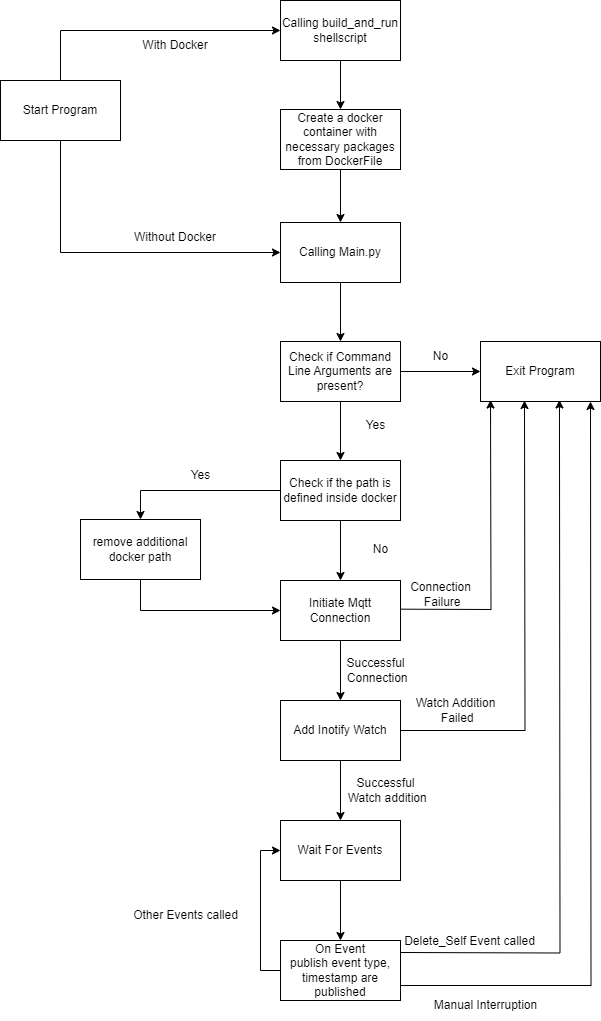

The diagram above was exported from draw.io. Its source (the exported page's mxGraphModel, read from the mxfile embedded in the PNG):
<mxGraphModel dx="1426" dy="831" grid="1" gridSize="10" guides="1" tooltips="1" connect="1" arrows="0" fold="1" page="1" pageScale="1" pageWidth="827" pageHeight="1169" background="#FFFFFF" math="0" shadow="0">
  <root>
    <mxCell id="0" />
    <mxCell id="1" parent="0" />
    <mxCell id="rJSZi7Q1PlzGLaLKVi3x-4" value="" style="edgeStyle=orthogonalEdgeStyle;rounded=0;orthogonalLoop=1;jettySize=auto;html=1;" parent="1" source="rJSZi7Q1PlzGLaLKVi3x-2" target="rJSZi7Q1PlzGLaLKVi3x-3" edge="1">
      <mxGeometry relative="1" as="geometry" />
    </mxCell>
    <mxCell id="rJSZi7Q1PlzGLaLKVi3x-2" value="Calling Main.py" style="rounded=0;whiteSpace=wrap;html=1;" parent="1" vertex="1">
      <mxGeometry x="360" y="293" width="120" height="60" as="geometry" />
    </mxCell>
    <mxCell id="rJSZi7Q1PlzGLaLKVi3x-6" value="" style="edgeStyle=orthogonalEdgeStyle;rounded=0;orthogonalLoop=1;jettySize=auto;html=1;" parent="1" source="rJSZi7Q1PlzGLaLKVi3x-3" target="rJSZi7Q1PlzGLaLKVi3x-5" edge="1">
      <mxGeometry relative="1" as="geometry" />
    </mxCell>
    <mxCell id="rJSZi7Q1PlzGLaLKVi3x-8" value="" style="edgeStyle=orthogonalEdgeStyle;rounded=0;orthogonalLoop=1;jettySize=auto;html=1;" parent="1" source="rJSZi7Q1PlzGLaLKVi3x-3" target="rJSZi7Q1PlzGLaLKVi3x-7" edge="1">
      <mxGeometry relative="1" as="geometry" />
    </mxCell>
    <mxCell id="rJSZi7Q1PlzGLaLKVi3x-3" value="Check if Command Line Arguments are present?" style="whiteSpace=wrap;html=1;rounded=0;" parent="1" vertex="1">
      <mxGeometry x="360" y="412" width="120" height="60" as="geometry" />
    </mxCell>
    <mxCell id="rJSZi7Q1PlzGLaLKVi3x-5" value="Exit Program" style="whiteSpace=wrap;html=1;rounded=0;" parent="1" vertex="1">
      <mxGeometry x="560" y="412" width="120" height="60" as="geometry" />
    </mxCell>
    <mxCell id="rJSZi7Q1PlzGLaLKVi3x-10" value="" style="edgeStyle=orthogonalEdgeStyle;rounded=0;orthogonalLoop=1;jettySize=auto;html=1;" parent="1" source="rJSZi7Q1PlzGLaLKVi3x-7" target="rJSZi7Q1PlzGLaLKVi3x-9" edge="1">
      <mxGeometry relative="1" as="geometry" />
    </mxCell>
    <mxCell id="rJSZi7Q1PlzGLaLKVi3x-34" style="edgeStyle=orthogonalEdgeStyle;rounded=0;orthogonalLoop=1;jettySize=auto;html=1;exitX=0;exitY=0.5;exitDx=0;exitDy=0;entryX=0.5;entryY=0;entryDx=0;entryDy=0;" parent="1" source="rJSZi7Q1PlzGLaLKVi3x-7" target="rJSZi7Q1PlzGLaLKVi3x-31" edge="1">
      <mxGeometry relative="1" as="geometry" />
    </mxCell>
    <mxCell id="rJSZi7Q1PlzGLaLKVi3x-7" value="Check if the path is defined inside docker" style="whiteSpace=wrap;html=1;rounded=0;" parent="1" vertex="1">
      <mxGeometry x="360" y="531" width="120" height="60" as="geometry" />
    </mxCell>
    <mxCell id="rJSZi7Q1PlzGLaLKVi3x-11" style="edgeStyle=orthogonalEdgeStyle;rounded=0;orthogonalLoop=1;jettySize=auto;html=1;entryX=0.5;entryY=1;entryDx=0;entryDy=0;" parent="1" edge="1">
      <mxGeometry relative="1" as="geometry">
        <mxPoint x="430" y="679.5" as="sourcePoint" />
        <mxPoint x="570" y="470.5" as="targetPoint" />
      </mxGeometry>
    </mxCell>
    <mxCell id="rJSZi7Q1PlzGLaLKVi3x-13" value="" style="edgeStyle=orthogonalEdgeStyle;rounded=0;orthogonalLoop=1;jettySize=auto;html=1;" parent="1" source="rJSZi7Q1PlzGLaLKVi3x-9" target="rJSZi7Q1PlzGLaLKVi3x-12" edge="1">
      <mxGeometry relative="1" as="geometry" />
    </mxCell>
    <mxCell id="rJSZi7Q1PlzGLaLKVi3x-9" value="Initiate Mqtt Connection" style="whiteSpace=wrap;html=1;rounded=0;" parent="1" vertex="1">
      <mxGeometry x="360" y="651" width="120" height="60" as="geometry" />
    </mxCell>
    <mxCell id="rJSZi7Q1PlzGLaLKVi3x-16" value="" style="edgeStyle=orthogonalEdgeStyle;rounded=0;orthogonalLoop=1;jettySize=auto;html=1;" parent="1" source="rJSZi7Q1PlzGLaLKVi3x-12" target="rJSZi7Q1PlzGLaLKVi3x-15" edge="1">
      <mxGeometry relative="1" as="geometry" />
    </mxCell>
    <mxCell id="rJSZi7Q1PlzGLaLKVi3x-40" style="edgeStyle=orthogonalEdgeStyle;rounded=0;orthogonalLoop=1;jettySize=auto;html=1;exitX=1;exitY=0.5;exitDx=0;exitDy=0;entryX=0.25;entryY=1;entryDx=0;entryDy=0;" parent="1" source="rJSZi7Q1PlzGLaLKVi3x-12" edge="1">
      <mxGeometry relative="1" as="geometry">
        <mxPoint x="494" y="800" as="sourcePoint" />
        <mxPoint x="604" y="471" as="targetPoint" />
      </mxGeometry>
    </mxCell>
    <mxCell id="rJSZi7Q1PlzGLaLKVi3x-12" value="Add Inotify Watch" style="whiteSpace=wrap;html=1;rounded=0;" parent="1" vertex="1">
      <mxGeometry x="360" y="771" width="120" height="60" as="geometry" />
    </mxCell>
    <mxCell id="rJSZi7Q1PlzGLaLKVi3x-18" value="" style="edgeStyle=orthogonalEdgeStyle;rounded=0;orthogonalLoop=1;jettySize=auto;html=1;" parent="1" source="rJSZi7Q1PlzGLaLKVi3x-15" target="rJSZi7Q1PlzGLaLKVi3x-17" edge="1">
      <mxGeometry relative="1" as="geometry" />
    </mxCell>
    <mxCell id="rJSZi7Q1PlzGLaLKVi3x-15" value="Wait For Events" style="whiteSpace=wrap;html=1;rounded=0;" parent="1" vertex="1">
      <mxGeometry x="360" y="891" width="120" height="60" as="geometry" />
    </mxCell>
    <mxCell id="rJSZi7Q1PlzGLaLKVi3x-19" style="edgeStyle=orthogonalEdgeStyle;rounded=0;orthogonalLoop=1;jettySize=auto;html=1;entryX=0.5;entryY=1;entryDx=0;entryDy=0;exitX=0.047;exitY=0.95;exitDx=0;exitDy=0;exitPerimeter=0;" parent="1" edge="1">
      <mxGeometry relative="1" as="geometry">
        <mxPoint x="479.99999999999994" y="1023" as="sourcePoint" />
        <mxPoint x="638.95" y="470.5" as="targetPoint" />
      </mxGeometry>
    </mxCell>
    <mxCell id="rJSZi7Q1PlzGLaLKVi3x-20" style="edgeStyle=orthogonalEdgeStyle;rounded=0;orthogonalLoop=1;jettySize=auto;html=1;exitX=1;exitY=0.75;exitDx=0;exitDy=0;entryX=1;entryY=1;entryDx=0;entryDy=0;" parent="1" source="rJSZi7Q1PlzGLaLKVi3x-17" edge="1">
      <mxGeometry relative="1" as="geometry">
        <mxPoint x="500" y="1056" as="sourcePoint" />
        <mxPoint x="670" y="472" as="targetPoint" />
      </mxGeometry>
    </mxCell>
    <mxCell id="rJSZi7Q1PlzGLaLKVi3x-21" style="edgeStyle=orthogonalEdgeStyle;rounded=0;orthogonalLoop=1;jettySize=auto;html=1;exitX=0;exitY=0.5;exitDx=0;exitDy=0;entryX=0;entryY=0.5;entryDx=0;entryDy=0;" parent="1" source="rJSZi7Q1PlzGLaLKVi3x-17" target="rJSZi7Q1PlzGLaLKVi3x-15" edge="1">
      <mxGeometry relative="1" as="geometry" />
    </mxCell>
    <mxCell id="rJSZi7Q1PlzGLaLKVi3x-17" value="On Event&lt;br&gt;publish event type, timestamp are published" style="whiteSpace=wrap;html=1;rounded=0;" parent="1" vertex="1">
      <mxGeometry x="360" y="1011" width="120" height="60" as="geometry" />
    </mxCell>
    <mxCell id="rJSZi7Q1PlzGLaLKVi3x-28" style="edgeStyle=orthogonalEdgeStyle;rounded=0;orthogonalLoop=1;jettySize=auto;html=1;exitX=0.5;exitY=1;exitDx=0;exitDy=0;" parent="1" source="rJSZi7Q1PlzGLaLKVi3x-22" target="rJSZi7Q1PlzGLaLKVi3x-2" edge="1">
      <mxGeometry relative="1" as="geometry" />
    </mxCell>
    <mxCell id="rJSZi7Q1PlzGLaLKVi3x-22" value="Create a docker container with necessary packages from DockerFile" style="whiteSpace=wrap;html=1;rounded=0;" parent="1" vertex="1">
      <mxGeometry x="360" y="180" width="120" height="60" as="geometry" />
    </mxCell>
    <mxCell id="sFrmBp3HTxgFqkRNJ8Xu-3" style="edgeStyle=orthogonalEdgeStyle;rounded=0;orthogonalLoop=1;jettySize=auto;html=1;exitX=0.5;exitY=1;exitDx=0;exitDy=0;entryX=0;entryY=0.5;entryDx=0;entryDy=0;" edge="1" parent="1" source="rJSZi7Q1PlzGLaLKVi3x-24" target="rJSZi7Q1PlzGLaLKVi3x-2">
      <mxGeometry relative="1" as="geometry" />
    </mxCell>
    <mxCell id="sFrmBp3HTxgFqkRNJ8Xu-4" style="edgeStyle=orthogonalEdgeStyle;rounded=0;orthogonalLoop=1;jettySize=auto;html=1;exitX=0.5;exitY=0;exitDx=0;exitDy=0;entryX=0;entryY=0.5;entryDx=0;entryDy=0;" edge="1" parent="1" source="rJSZi7Q1PlzGLaLKVi3x-24" target="rJSZi7Q1PlzGLaLKVi3x-26">
      <mxGeometry relative="1" as="geometry" />
    </mxCell>
    <mxCell id="rJSZi7Q1PlzGLaLKVi3x-24" value="Start Program" style="whiteSpace=wrap;html=1;rounded=0;" parent="1" vertex="1">
      <mxGeometry x="80" y="151" width="120" height="60" as="geometry" />
    </mxCell>
    <mxCell id="rJSZi7Q1PlzGLaLKVi3x-29" style="edgeStyle=orthogonalEdgeStyle;rounded=0;orthogonalLoop=1;jettySize=auto;html=1;exitX=0.5;exitY=1;exitDx=0;exitDy=0;entryX=0.5;entryY=0;entryDx=0;entryDy=0;" parent="1" source="rJSZi7Q1PlzGLaLKVi3x-26" target="rJSZi7Q1PlzGLaLKVi3x-22" edge="1">
      <mxGeometry relative="1" as="geometry" />
    </mxCell>
    <mxCell id="rJSZi7Q1PlzGLaLKVi3x-26" value="Calling build_and_run shellscript" style="whiteSpace=wrap;html=1;rounded=0;" parent="1" vertex="1">
      <mxGeometry x="360" y="71" width="120" height="60" as="geometry" />
    </mxCell>
    <mxCell id="rJSZi7Q1PlzGLaLKVi3x-33" style="edgeStyle=orthogonalEdgeStyle;rounded=0;orthogonalLoop=1;jettySize=auto;html=1;exitX=0.5;exitY=1;exitDx=0;exitDy=0;entryX=0;entryY=0.5;entryDx=0;entryDy=0;" parent="1" source="rJSZi7Q1PlzGLaLKVi3x-31" target="rJSZi7Q1PlzGLaLKVi3x-9" edge="1">
      <mxGeometry relative="1" as="geometry" />
    </mxCell>
    <mxCell id="rJSZi7Q1PlzGLaLKVi3x-31" value="remove additional docker path" style="whiteSpace=wrap;html=1;rounded=0;" parent="1" vertex="1">
      <mxGeometry x="160" y="590" width="120" height="60" as="geometry" />
    </mxCell>
    <mxCell id="rJSZi7Q1PlzGLaLKVi3x-35" value="Yes" style="text;html=1;align=center;verticalAlign=middle;resizable=0;points=[];autosize=1;strokeColor=none;fillColor=none;" parent="1" vertex="1">
      <mxGeometry x="435" y="481" width="40" height="30" as="geometry" />
    </mxCell>
    <mxCell id="rJSZi7Q1PlzGLaLKVi3x-36" value="Yes" style="text;html=1;align=center;verticalAlign=middle;resizable=0;points=[];autosize=1;strokeColor=none;fillColor=none;" parent="1" vertex="1">
      <mxGeometry x="260" y="531" width="40" height="30" as="geometry" />
    </mxCell>
    <mxCell id="rJSZi7Q1PlzGLaLKVi3x-37" value="No" style="text;html=1;align=center;verticalAlign=middle;resizable=0;points=[];autosize=1;strokeColor=none;fillColor=none;" parent="1" vertex="1">
      <mxGeometry x="440" y="605" width="40" height="30" as="geometry" />
    </mxCell>
    <mxCell id="rJSZi7Q1PlzGLaLKVi3x-38" value="Successful&lt;br&gt;&amp;nbsp;Connection" style="text;html=1;align=center;verticalAlign=middle;resizable=0;points=[];autosize=1;strokeColor=none;fillColor=none;" parent="1" vertex="1">
      <mxGeometry x="410" y="721" width="90" height="40" as="geometry" />
    </mxCell>
    <mxCell id="rJSZi7Q1PlzGLaLKVi3x-39" value="Connection&lt;br&gt;&amp;nbsp;Failure" style="text;html=1;align=center;verticalAlign=middle;resizable=0;points=[];autosize=1;strokeColor=none;fillColor=none;" parent="1" vertex="1">
      <mxGeometry x="480" y="645" width="80" height="40" as="geometry" />
    </mxCell>
    <mxCell id="rJSZi7Q1PlzGLaLKVi3x-41" value="Successful&lt;br&gt;&amp;nbsp;Watch addition" style="text;html=1;align=center;verticalAlign=middle;resizable=0;points=[];autosize=1;strokeColor=none;fillColor=none;" parent="1" vertex="1">
      <mxGeometry x="410" y="841" width="110" height="40" as="geometry" />
    </mxCell>
    <mxCell id="rJSZi7Q1PlzGLaLKVi3x-42" value="Watch Addition&lt;br&gt;&amp;nbsp;Failed" style="text;html=1;align=center;verticalAlign=middle;resizable=0;points=[];autosize=1;strokeColor=none;fillColor=none;" parent="1" vertex="1">
      <mxGeometry x="485" y="761" width="100" height="40" as="geometry" />
    </mxCell>
    <mxCell id="rJSZi7Q1PlzGLaLKVi3x-43" value="Delete_Self Event called" style="text;html=1;align=center;verticalAlign=middle;resizable=0;points=[];autosize=1;strokeColor=none;fillColor=none;" parent="1" vertex="1">
      <mxGeometry x="474" y="997" width="150" height="30" as="geometry" />
    </mxCell>
    <mxCell id="rJSZi7Q1PlzGLaLKVi3x-44" value="Manual Interruption" style="text;html=1;align=center;verticalAlign=middle;resizable=0;points=[];autosize=1;strokeColor=none;fillColor=none;" parent="1" vertex="1">
      <mxGeometry x="500" y="1061" width="130" height="30" as="geometry" />
    </mxCell>
    <mxCell id="rJSZi7Q1PlzGLaLKVi3x-45" value="Other Events called" style="text;html=1;align=center;verticalAlign=middle;resizable=0;points=[];autosize=1;strokeColor=none;fillColor=none;" parent="1" vertex="1">
      <mxGeometry x="200" y="971" width="130" height="30" as="geometry" />
    </mxCell>
    <mxCell id="rJSZi7Q1PlzGLaLKVi3x-46" value="No" style="text;html=1;align=center;verticalAlign=middle;resizable=0;points=[];autosize=1;strokeColor=none;fillColor=none;" parent="1" vertex="1">
      <mxGeometry x="500" y="412" width="40" height="30" as="geometry" />
    </mxCell>
    <mxCell id="sFrmBp3HTxgFqkRNJ8Xu-5" value="Without Docker" style="text;html=1;strokeColor=none;fillColor=none;align=center;verticalAlign=middle;whiteSpace=wrap;rounded=0;" vertex="1" parent="1">
      <mxGeometry x="200" y="293" width="110" height="30" as="geometry" />
    </mxCell>
    <mxCell id="sFrmBp3HTxgFqkRNJ8Xu-6" value="With Docker" style="text;html=1;strokeColor=none;fillColor=none;align=center;verticalAlign=middle;whiteSpace=wrap;rounded=0;" vertex="1" parent="1">
      <mxGeometry x="200" y="101" width="110" height="30" as="geometry" />
    </mxCell>
  </root>
</mxGraphModel>